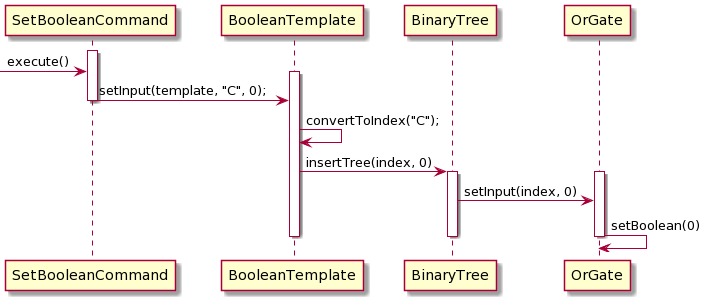

The diagram above was rendered by PlantUML. Its source (embedded in the PNG):
@startuml
activate SetBooleanCommand

->SetBooleanCommand: execute()

activate BooleanTemplate 

SetBooleanCommand -> BooleanTemplate: setInput(template, "C", 0);
deactivate SetBooleanCommand

BooleanTemplate -> BooleanTemplate: convertToIndex("C");


BooleanTemplate -> BinaryTree: insertTree(index, 0)
activate BinaryTree
activate OrGate

BinaryTree -> OrGate: setInput(index, 0)

OrGate -> OrGate: setBoolean(0)
deactivate OrGate
deactivate BinaryTree
deactivate BooleanTemplate
@enduml